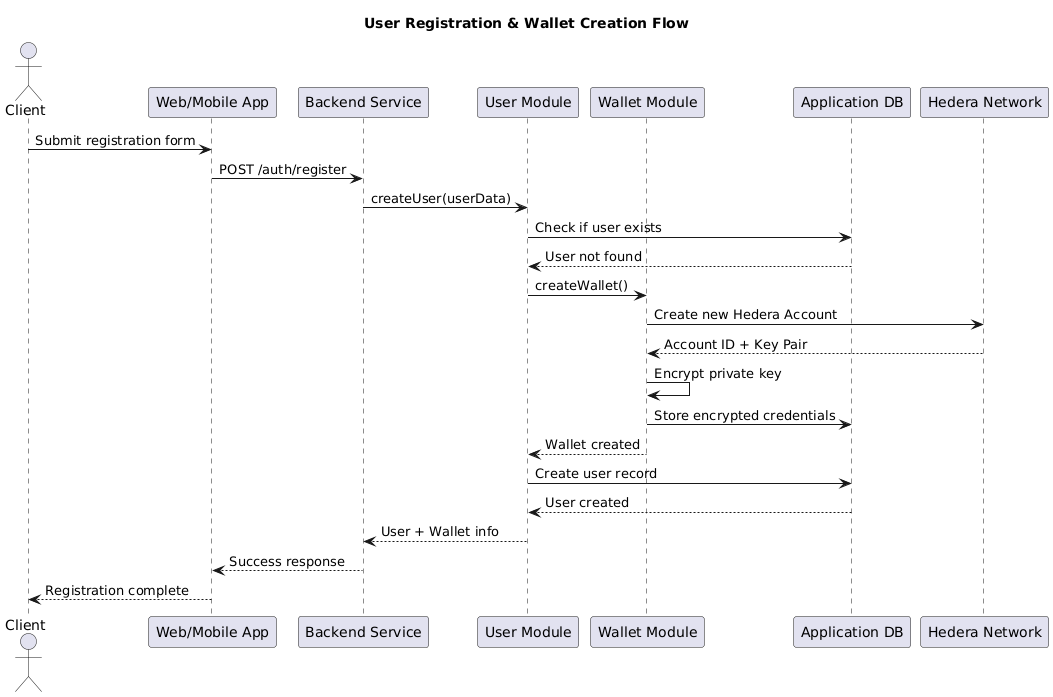

The diagram above was rendered by PlantUML. Its source (embedded in the PNG):
@startuml
title User Registration & Wallet Creation Flow

actor Client
participant "Web/Mobile App" as Frontend
participant "Backend Service" as Backend
participant "User Module" as UserModule
participant "Wallet Module" as WalletModule
participant "Application DB" as DB
participant "Hedera Network" as Hedera

Client -> Frontend: Submit registration form
Frontend -> Backend: POST /auth/register
Backend -> UserModule: createUser(userData)
UserModule -> DB: Check if user exists
DB --> UserModule: User not found
UserModule -> WalletModule: createWallet()
WalletModule -> Hedera: Create new Hedera Account
Hedera --> WalletModule: Account ID + Key Pair
WalletModule -> WalletModule: Encrypt private key
WalletModule -> DB: Store encrypted credentials
WalletModule --> UserModule: Wallet created
UserModule -> DB: Create user record
DB --> UserModule: User created
UserModule --> Backend: User + Wallet info
Backend --> Frontend: Success response
Frontend --> Client: Registration complete

@enduml